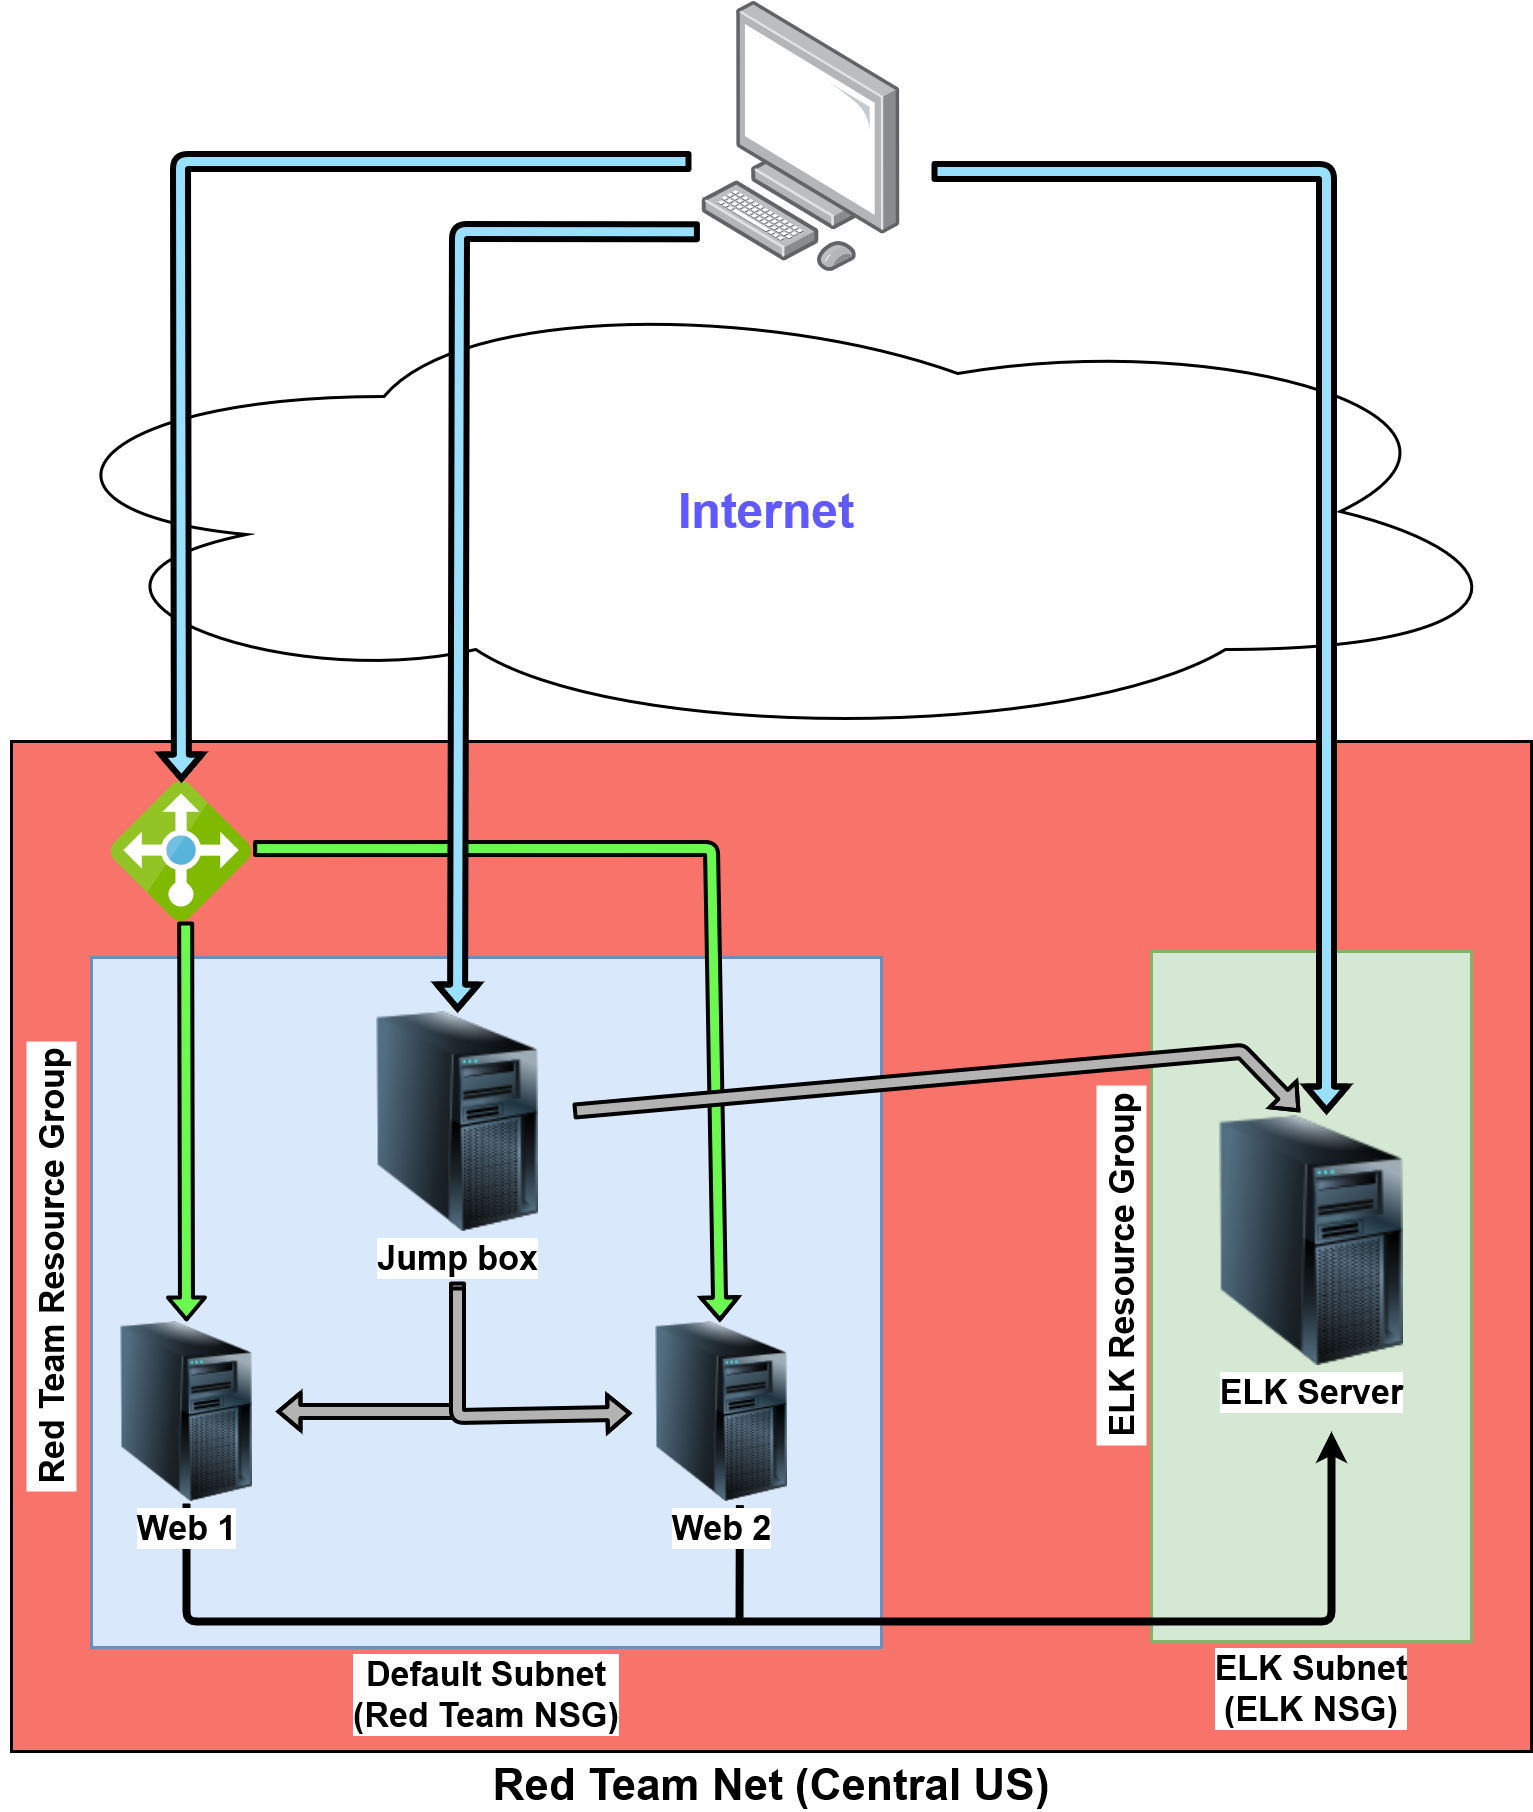

The diagram above was exported from draw.io. Its source (the exported page's mxGraphModel, read from the mxfile embedded in the PNG):
<mxGraphModel dx="5590" dy="3607" grid="1" gridSize="10" guides="1" tooltips="1" connect="0" arrows="1" fold="1" page="1" pageScale="1" pageWidth="850" pageHeight="1100" math="0" shadow="0">
  <root>
    <mxCell id="0" />
    <mxCell id="1" parent="0" />
    <mxCell id="uiOWWTp0XKw6j_o6fk0n-37" value="Red Team Net (Central US)" style="rounded=0;whiteSpace=wrap;html=1;labelBackgroundColor=#FFFFFF;fontSize=44;strokeWidth=3;fillColor=#F8746B;fontStyle=1;labelPosition=center;verticalLabelPosition=bottom;align=center;verticalAlign=top;" vertex="1" parent="1">
      <mxGeometry x="10" y="20" width="1520" height="1010" as="geometry" />
    </mxCell>
    <mxCell id="uiOWWTp0XKw6j_o6fk0n-38" value="&lt;div style=&quot;font-size: 34px;&quot;&gt;Default Subnet&lt;/div&gt;&lt;div style=&quot;font-size: 34px;&quot;&gt;(Red Team NSG)&lt;br style=&quot;font-size: 34px;&quot;&gt;&lt;/div&gt;" style="rounded=0;whiteSpace=wrap;html=1;labelBackgroundColor=#FFFFFF;fontSize=34;strokeWidth=3;fillColor=#dae8fc;strokeColor=#6c8ebf;fontStyle=1;labelPosition=center;verticalLabelPosition=bottom;align=center;verticalAlign=top;" vertex="1" parent="1">
      <mxGeometry x="90" y="236" width="790" height="690" as="geometry" />
    </mxCell>
    <mxCell id="uiOWWTp0XKw6j_o6fk0n-39" value="&lt;div style=&quot;font-size: 34px;&quot;&gt;ELK Subnet&lt;/div&gt;&lt;div style=&quot;font-size: 34px;&quot;&gt;(ELK NSG)&lt;br style=&quot;font-size: 34px;&quot;&gt;&lt;/div&gt;" style="rounded=0;whiteSpace=wrap;html=1;labelBackgroundColor=#FFFFFF;fontSize=34;strokeWidth=3;fillColor=#d5e8d4;strokeColor=#82b366;fontStyle=1;labelPosition=center;verticalLabelPosition=bottom;align=center;verticalAlign=top;" vertex="1" parent="1">
      <mxGeometry x="1150" y="230" width="320" height="690" as="geometry" />
    </mxCell>
    <mxCell id="uiOWWTp0XKw6j_o6fk0n-40" value="ELK Resource Group" style="text;html=1;align=center;verticalAlign=middle;resizable=0;points=[];autosize=1;strokeColor=none;fontSize=34;fontStyle=1;rotation=-90;fillColor=#ffffff;" vertex="1" parent="1">
      <mxGeometry x="940" y="519" width="360" height="50" as="geometry" />
    </mxCell>
    <mxCell id="uiOWWTp0XKw6j_o6fk0n-41" value="Red Team Resource Group" style="text;html=1;align=center;verticalAlign=middle;resizable=0;points=[];autosize=1;strokeColor=none;fontSize=34;fontStyle=1;rotation=-90;fillColor=#ffffff;" vertex="1" parent="1">
      <mxGeometry x="-175" y="520" width="450" height="50" as="geometry" />
    </mxCell>
    <mxCell id="uiOWWTp0XKw6j_o6fk0n-43" value="" style="aspect=fixed;html=1;points=[];align=center;image;fontSize=12;image=img/lib/mscae/Load_Balancer_feature.svg;labelBackgroundColor=#FFFFFF;strokeWidth=3;fillColor=#ffffff;" vertex="1" parent="1">
      <mxGeometry x="110" y="60" width="140" height="140" as="geometry" />
    </mxCell>
    <mxCell id="uiOWWTp0XKw6j_o6fk0n-45" value="Jump box" style="image;html=1;image=img/lib/clip_art/computers/Server_Tower_128x128.png;labelBackgroundColor=#FFFFFF;fontSize=34;strokeWidth=3;fillColor=#ffffff;fontStyle=1" vertex="1" parent="1">
      <mxGeometry x="340" y="290" width="231.58" height="220" as="geometry" />
    </mxCell>
    <mxCell id="uiOWWTp0XKw6j_o6fk0n-50" value="" style="shape=flexArrow;endArrow=classic;html=1;fontSize=34;strokeColor=#000000;strokeWidth=4;fillColor=#6BF84F;entryX=0.5;entryY=0;entryDx=0;entryDy=0;" edge="1" parent="1" target="uiOWWTp0XKw6j_o6fk0n-49">
      <mxGeometry width="50" height="50" relative="1" as="geometry">
        <mxPoint x="184.17000000000002" y="200" as="sourcePoint" />
        <mxPoint x="184.17000000000002" y="410" as="targetPoint" />
      </mxGeometry>
    </mxCell>
    <mxCell id="uiOWWTp0XKw6j_o6fk0n-52" value="" style="shape=flexArrow;endArrow=classic;html=1;fontSize=34;strokeColor=#000000;strokeWidth=4;fillColor=#6BF84F;exitX=1.012;exitY=0.479;exitDx=0;exitDy=0;exitPerimeter=0;" edge="1" parent="1" source="uiOWWTp0XKw6j_o6fk0n-43" target="uiOWWTp0XKw6j_o6fk0n-46">
      <mxGeometry width="50" height="50" relative="1" as="geometry">
        <mxPoint x="740.0000000000001" y="100" as="sourcePoint" />
        <mxPoint x="740.83" y="500" as="targetPoint" />
        <Array as="points">
          <mxPoint x="710" y="127" />
        </Array>
      </mxGeometry>
    </mxCell>
    <mxCell id="uiOWWTp0XKw6j_o6fk0n-54" value="" style="shape=flexArrow;endArrow=classic;html=1;fontSize=34;strokeColor=#000000;strokeWidth=4;fillColor=#B3B3B3;" edge="1" parent="1" target="uiOWWTp0XKw6j_o6fk0n-49">
      <mxGeometry width="50" height="50" relative="1" as="geometry">
        <mxPoint x="456" y="560" as="sourcePoint" />
        <mxPoint x="550" y="410" as="targetPoint" />
        <Array as="points">
          <mxPoint x="456" y="690" />
        </Array>
      </mxGeometry>
    </mxCell>
    <mxCell id="uiOWWTp0XKw6j_o6fk0n-56" value="" style="shape=flexArrow;endArrow=classic;html=1;fontSize=34;strokeColor=#000000;strokeWidth=4;fillColor=#B3B3B3;" edge="1" parent="1" target="uiOWWTp0XKw6j_o6fk0n-46">
      <mxGeometry width="50" height="50" relative="1" as="geometry">
        <mxPoint x="456" y="565" as="sourcePoint" />
        <mxPoint x="610" y="682.3770491803277" as="targetPoint" />
        <Array as="points">
          <mxPoint x="456" y="695" />
        </Array>
      </mxGeometry>
    </mxCell>
    <mxCell id="uiOWWTp0XKw6j_o6fk0n-58" value="" style="shape=flexArrow;endArrow=classic;html=1;fontSize=34;strokeColor=#000000;strokeWidth=4;fillColor=#B3B3B3;entryX=0.453;entryY=-0.015;entryDx=0;entryDy=0;entryPerimeter=0;" edge="1" parent="1" source="uiOWWTp0XKw6j_o6fk0n-45" target="uiOWWTp0XKw6j_o6fk0n-47">
      <mxGeometry width="50" height="50" relative="1" as="geometry">
        <mxPoint x="500" y="410" as="sourcePoint" />
        <mxPoint x="550" y="360" as="targetPoint" />
        <Array as="points">
          <mxPoint x="1240" y="330" />
        </Array>
      </mxGeometry>
    </mxCell>
    <mxCell id="uiOWWTp0XKw6j_o6fk0n-60" value="Internet" style="ellipse;shape=cloud;whiteSpace=wrap;html=1;labelBackgroundColor=#FFFFFF;fontSize=48;strokeWidth=3;fillColor=#ffffff;fontColor=#5F59FF;fontStyle=1" vertex="1" parent="1">
      <mxGeometry y="-440" width="1530" height="460" as="geometry" />
    </mxCell>
    <mxCell id="uiOWWTp0XKw6j_o6fk0n-61" value="" style="endArrow=classic;html=1;fontSize=34;strokeColor=#000000;strokeWidth=8;fillColor=#B3B3B3;exitX=0.5;exitY=1.011;exitDx=0;exitDy=0;exitPerimeter=0;" edge="1" parent="1" source="uiOWWTp0XKw6j_o6fk0n-49">
      <mxGeometry width="50" height="50" relative="1" as="geometry">
        <mxPoint x="570" y="760" as="sourcePoint" />
        <mxPoint x="1330" y="710" as="targetPoint" />
        <Array as="points">
          <mxPoint x="185" y="900" />
          <mxPoint x="1330" y="900" />
        </Array>
      </mxGeometry>
    </mxCell>
    <mxCell id="uiOWWTp0XKw6j_o6fk0n-47" value="ELK Server" style="image;html=1;image=img/lib/clip_art/computers/Server_Tower_128x128.png;labelBackgroundColor=#FFFFFF;fontSize=34;strokeWidth=3;fillColor=#ffffff;fontStyle=1" vertex="1" parent="1">
      <mxGeometry x="1185" y="394" width="250" height="250" as="geometry" />
    </mxCell>
    <mxCell id="uiOWWTp0XKw6j_o6fk0n-49" value="Web 1" style="image;html=1;image=img/lib/clip_art/computers/Server_Tower_128x128.png;labelBackgroundColor=#FFFFFF;fontSize=34;strokeWidth=3;fillColor=#ffffff;fontStyle=1" vertex="1" parent="1">
      <mxGeometry x="95" y="600" width="180" height="180" as="geometry" />
    </mxCell>
    <mxCell id="uiOWWTp0XKw6j_o6fk0n-62" value="" style="endArrow=none;html=1;fontSize=34;strokeColor=#000000;strokeWidth=8;fillColor=#B3B3B3;entryX=0.602;entryY=1.02;entryDx=0;entryDy=0;entryPerimeter=0;" edge="1" parent="1" target="uiOWWTp0XKw6j_o6fk0n-46">
      <mxGeometry width="50" height="50" relative="1" as="geometry">
        <mxPoint x="738" y="900" as="sourcePoint" />
        <mxPoint x="620" y="710" as="targetPoint" />
      </mxGeometry>
    </mxCell>
    <mxCell id="uiOWWTp0XKw6j_o6fk0n-46" value="Web 2" style="image;html=1;image=img/lib/clip_art/computers/Server_Tower_128x128.png;labelBackgroundColor=#FFFFFF;fontSize=34;strokeWidth=3;fillColor=#ffffff;fontStyle=1" vertex="1" parent="1">
      <mxGeometry x="630" y="600" width="180" height="180" as="geometry" />
    </mxCell>
    <mxCell id="uiOWWTp0XKw6j_o6fk0n-63" value="" style="points=[];aspect=fixed;html=1;align=center;shadow=0;dashed=0;image;image=img/lib/allied_telesis/computer_and_terminals/Personal_Computer.svg;labelBackgroundColor=#FFFFFF;fontSize=34;strokeWidth=3;fillColor=#ffffff;" vertex="1" parent="1">
      <mxGeometry x="700" y="-720" width="199.22" height="270" as="geometry" />
    </mxCell>
    <mxCell id="uiOWWTp0XKw6j_o6fk0n-64" value="" style="shape=flexArrow;endArrow=classic;html=1;fontSize=48;fontColor=#5F59FF;strokeColor=#000000;strokeWidth=6;fillColor=#99E0FF;" edge="1" parent="1" target="uiOWWTp0XKw6j_o6fk0n-43">
      <mxGeometry width="50" height="50" relative="1" as="geometry">
        <mxPoint x="690" y="-560" as="sourcePoint" />
        <mxPoint x="630" y="-620" as="targetPoint" />
        <Array as="points">
          <mxPoint x="179" y="-560" />
        </Array>
      </mxGeometry>
    </mxCell>
    <mxCell id="uiOWWTp0XKw6j_o6fk0n-65" value="" style="shape=flexArrow;endArrow=classic;html=1;fontSize=48;fontColor=#5F59FF;strokeColor=#000000;strokeWidth=6;fillColor=#99E0FF;exitX=-0.008;exitY=0.853;exitDx=0;exitDy=0;exitPerimeter=0;" edge="1" parent="1" source="uiOWWTp0XKw6j_o6fk0n-63" target="uiOWWTp0XKw6j_o6fk0n-45">
      <mxGeometry width="50" height="50" relative="1" as="geometry">
        <mxPoint x="570" y="-40" as="sourcePoint" />
        <mxPoint x="620" y="-90" as="targetPoint" />
        <Array as="points">
          <mxPoint x="458" y="-490" />
        </Array>
      </mxGeometry>
    </mxCell>
    <mxCell id="uiOWWTp0XKw6j_o6fk0n-66" value="" style="shape=flexArrow;endArrow=classic;html=1;fontSize=48;fontColor=#5F59FF;strokeColor=#000000;strokeWidth=6;fillColor=#99E0FF;entryX=0.56;entryY=-0.008;entryDx=0;entryDy=0;entryPerimeter=0;" edge="1" parent="1" target="uiOWWTp0XKw6j_o6fk0n-47">
      <mxGeometry width="50" height="50" relative="1" as="geometry">
        <mxPoint x="930" y="-550" as="sourcePoint" />
        <mxPoint x="980" y="-600" as="targetPoint" />
        <Array as="points">
          <mxPoint x="1325" y="-550" />
        </Array>
      </mxGeometry>
    </mxCell>
  </root>
</mxGraphModel>